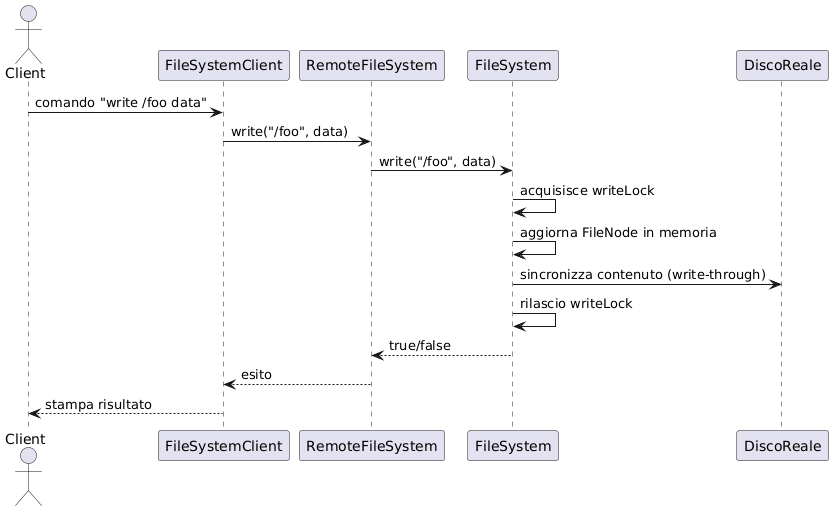

The diagram above was rendered by PlantUML. Its source (embedded in the PNG):
@startuml
actor Client
participant FileSystemClient
participant RemoteFileSystem
participant FileSystem
participant DiscoReale

Client -> FileSystemClient : comando "write /foo data"
FileSystemClient -> RemoteFileSystem : write("/foo", data)
RemoteFileSystem -> FileSystem : write("/foo", data)
FileSystem -> FileSystem : acquisisce writeLock
FileSystem -> FileSystem : aggiorna FileNode in memoria
FileSystem -> DiscoReale : sincronizza contenuto (write-through)
FileSystem -> FileSystem : rilascio writeLock
FileSystem --> RemoteFileSystem : true/false
RemoteFileSystem --> FileSystemClient : esito
FileSystemClient --> Client : stampa risultato
@enduml